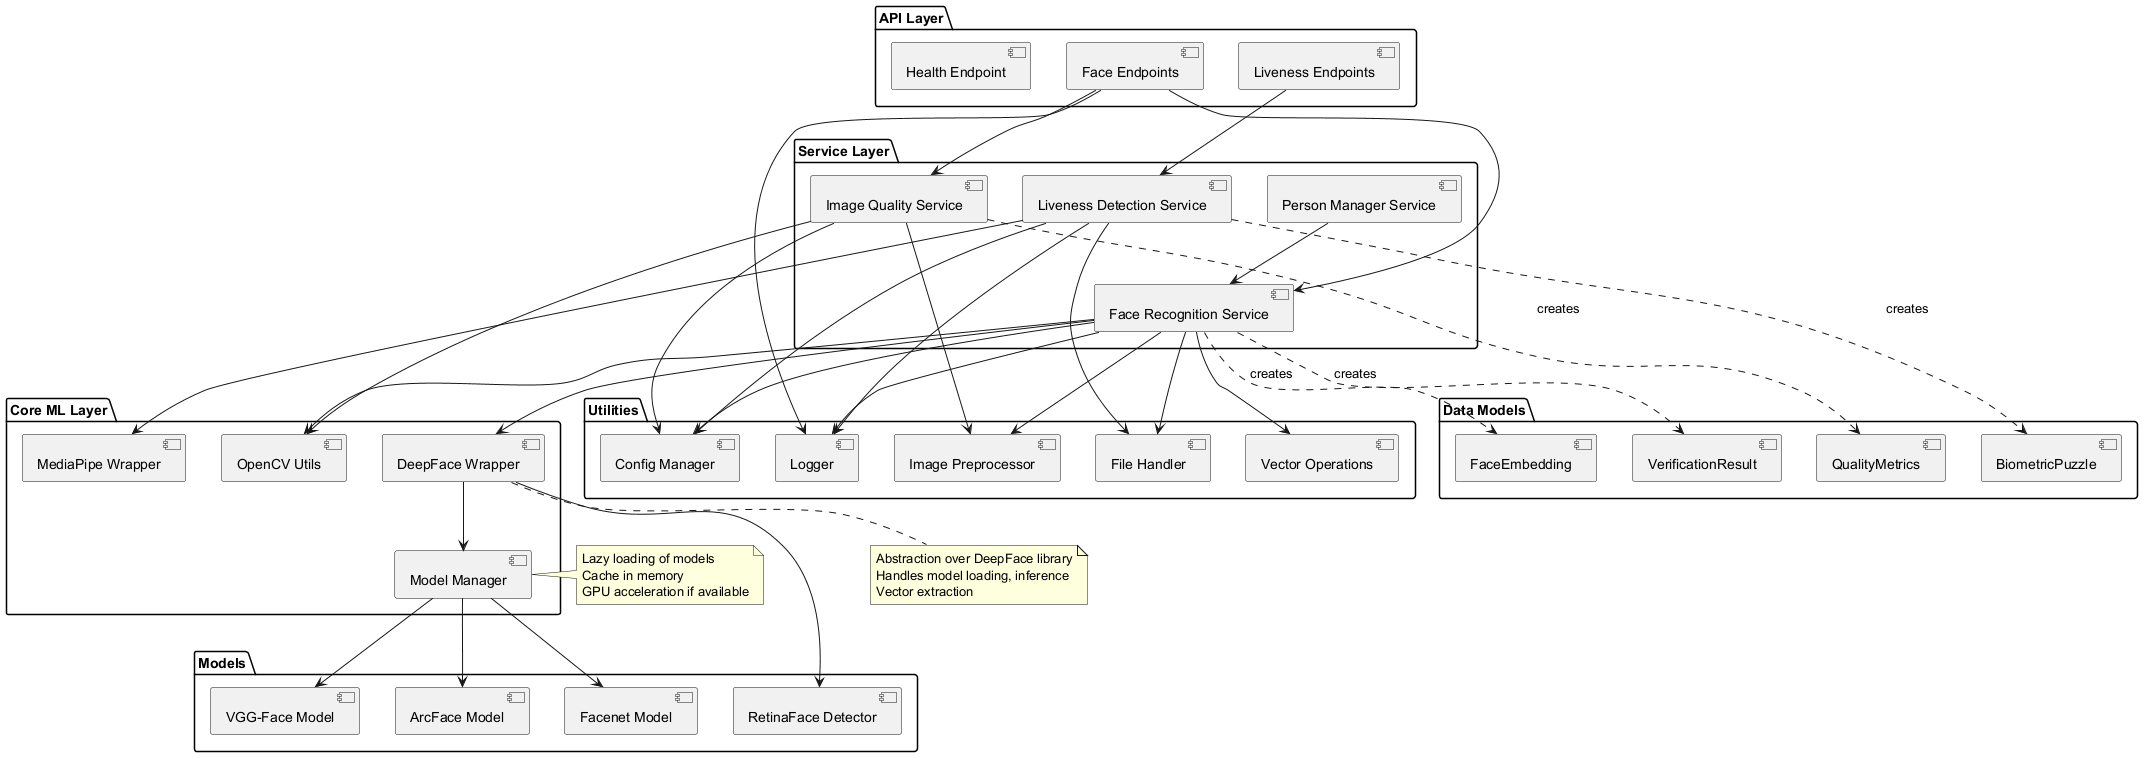

The diagram above was rendered by PlantUML. Its source (embedded in the PNG):
@startuml biometric_processor_internal

package "API Layer" {
    [Face Endpoints] as face_api
    [Liveness Endpoints] as liveness_api
    [Health Endpoint] as health_api
}

package "Service Layer" {
    [Face Recognition Service] as face_svc
    [Liveness Detection Service] as liveness_svc
    [Image Quality Service] as quality_svc
    [Person Manager Service] as person_svc
}

package "Core ML Layer" {
    [DeepFace Wrapper] as deepface
    [MediaPipe Wrapper] as mediapipe
    [OpenCV Utils] as opencv
    [Model Manager] as model_mgr
}

package "Models" {
    [VGG-Face Model] as vgg
    [ArcFace Model] as arcface
    [Facenet Model] as facenet
    [RetinaFace Detector] as retinaface
}

package "Utilities" {
    [Image Preprocessor] as preprocessor
    [Vector Operations] as vector_ops
    [File Handler] as file_handler
    [Config Manager] as config
    [Logger] as logger
}

package "Data Models" {
    [FaceEmbedding] as embedding
    [VerificationResult] as verification
    [QualityMetrics] as quality
    [BiometricPuzzle] as puzzle
}

' API -> Service
face_api --> face_svc
face_api --> quality_svc
liveness_api --> liveness_svc

' Service -> Core ML
face_svc --> deepface
face_svc --> opencv
quality_svc --> opencv
liveness_svc --> mediapipe
person_svc --> face_svc

' Core ML -> Models
deepface --> model_mgr
model_mgr --> vgg
model_mgr --> arcface
model_mgr --> facenet
deepface --> retinaface

' Service -> Utilities
face_svc --> preprocessor
face_svc --> vector_ops
face_svc --> file_handler
liveness_svc --> file_handler
quality_svc --> preprocessor

face_svc --> config
liveness_svc --> config
quality_svc --> config

face_api --> logger
face_svc --> logger
liveness_svc --> logger

' Service -> Data Models
face_svc ..> embedding : creates
face_svc ..> verification : creates
quality_svc ..> quality : creates
liveness_svc ..> puzzle : creates

note right of model_mgr
  Lazy loading of models
  Cache in memory
  GPU acceleration if available
end note

note bottom of deepface
  Abstraction over DeepFace library
  Handles model loading, inference
  Vector extraction
end note

@enduml